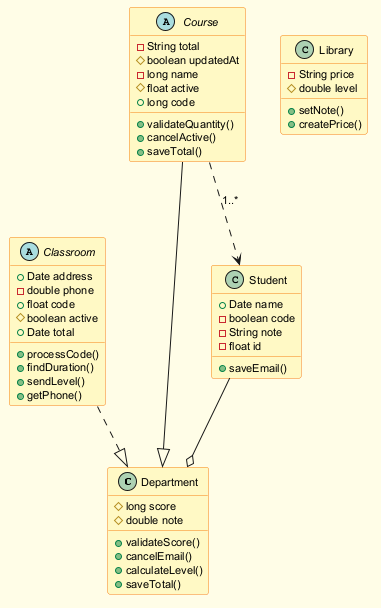

The diagram above was rendered by PlantUML. Its source (embedded in the PNG):
@startuml
skinparam backgroundColor #FFFDE7
skinparam classBackgroundColor #FFF9C4
skinparam classBorderColor #F57F17
skinparam defaultFontSize 11
class Department {
  #long score
  #double note
  +validateScore()
  +cancelEmail()
  +calculateLevel()
  +saveTotal()
}
class Library {
  -String price
  #double level
  +setNote()
  +createPrice()
}
abstract class Classroom {
  +Date address
  -double phone
  +float code
  #boolean active
  +Date total
  +processCode()
  +findDuration()
  +sendLevel()
  +getPhone()
}
class Student {
  +Date name
  -boolean code
  -String note
  -float id
  +saveEmail()
}
abstract class Course {
  -String total
  #boolean updatedAt
  -long name
  #float active
  +long code
  +validateQuantity()
  +cancelActive()
  +saveTotal()
}
Course ..> Student : "1..*"
Classroom ..|> Department
Student --o Department
Course --|> Department
@enduml